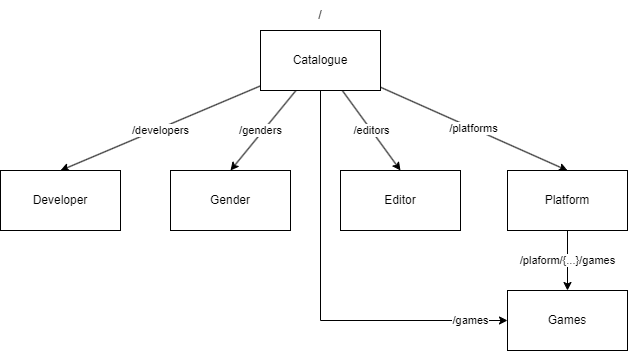

The diagram above was exported from draw.io. Its source (the exported page's mxGraphModel, read from the mxfile embedded in the PNG):
<mxGraphModel dx="794" dy="732" grid="1" gridSize="10" guides="1" tooltips="1" connect="1" arrows="1" fold="1" page="1" pageScale="1" pageWidth="827" pageHeight="1169" math="0" shadow="0">
  <root>
    <mxCell id="0" />
    <mxCell id="1" parent="0" />
    <mxCell id="wjnniWrVIb2oH6eFS4kC-9" value="/developers" style="edgeStyle=none;rounded=0;orthogonalLoop=1;jettySize=auto;html=1;entryX=0.5;entryY=0;entryDx=0;entryDy=0;" parent="1" source="wjnniWrVIb2oH6eFS4kC-2" target="wjnniWrVIb2oH6eFS4kC-4" edge="1">
      <mxGeometry x="0.0083" y="2" relative="1" as="geometry">
        <mxPoint as="offset" />
      </mxGeometry>
    </mxCell>
    <mxCell id="wjnniWrVIb2oH6eFS4kC-10" value="/genders" style="edgeStyle=none;rounded=0;orthogonalLoop=1;jettySize=auto;html=1;entryX=0.5;entryY=0;entryDx=0;entryDy=0;" parent="1" source="wjnniWrVIb2oH6eFS4kC-2" target="wjnniWrVIb2oH6eFS4kC-5" edge="1">
      <mxGeometry x="0.0334" y="-2" relative="1" as="geometry">
        <mxPoint as="offset" />
      </mxGeometry>
    </mxCell>
    <mxCell id="wjnniWrVIb2oH6eFS4kC-11" value="/editors" style="edgeStyle=none;rounded=0;orthogonalLoop=1;jettySize=auto;html=1;entryX=0.5;entryY=0;entryDx=0;entryDy=0;" parent="1" source="wjnniWrVIb2oH6eFS4kC-2" target="wjnniWrVIb2oH6eFS4kC-6" edge="1">
      <mxGeometry relative="1" as="geometry" />
    </mxCell>
    <mxCell id="wjnniWrVIb2oH6eFS4kC-12" value="/platforms" style="edgeStyle=none;rounded=0;orthogonalLoop=1;jettySize=auto;html=1;entryX=0.5;entryY=0;entryDx=0;entryDy=0;" parent="1" source="wjnniWrVIb2oH6eFS4kC-2" target="wjnniWrVIb2oH6eFS4kC-7" edge="1">
      <mxGeometry relative="1" as="geometry" />
    </mxCell>
    <mxCell id="wjnniWrVIb2oH6eFS4kC-14" value="/games" style="edgeStyle=orthogonalEdgeStyle;rounded=0;orthogonalLoop=1;jettySize=auto;html=1;entryX=0;entryY=0.5;entryDx=0;entryDy=0;" parent="1" source="wjnniWrVIb2oH6eFS4kC-2" target="wjnniWrVIb2oH6eFS4kC-8" edge="1">
      <mxGeometry x="0.8225" relative="1" as="geometry">
        <mxPoint x="520" y="360" as="targetPoint" />
        <Array as="points">
          <mxPoint x="520" y="350" />
        </Array>
        <mxPoint as="offset" />
      </mxGeometry>
    </mxCell>
    <mxCell id="wjnniWrVIb2oH6eFS4kC-2" value="Catalogue" style="rounded=0;whiteSpace=wrap;html=1;" parent="1" vertex="1">
      <mxGeometry x="460" y="60" width="120" height="60" as="geometry" />
    </mxCell>
    <mxCell id="wjnniWrVIb2oH6eFS4kC-4" value="Developer" style="rounded=0;whiteSpace=wrap;html=1;" parent="1" vertex="1">
      <mxGeometry x="200" y="200" width="120" height="60" as="geometry" />
    </mxCell>
    <mxCell id="wjnniWrVIb2oH6eFS4kC-5" value="Gender" style="rounded=0;whiteSpace=wrap;html=1;" parent="1" vertex="1">
      <mxGeometry x="370" y="200" width="120" height="60" as="geometry" />
    </mxCell>
    <mxCell id="wjnniWrVIb2oH6eFS4kC-6" value="Editor" style="rounded=0;whiteSpace=wrap;html=1;" parent="1" vertex="1">
      <mxGeometry x="540" y="200" width="120" height="60" as="geometry" />
    </mxCell>
    <mxCell id="wjnniWrVIb2oH6eFS4kC-13" value="/plaform/{...}/games" style="edgeStyle=none;rounded=0;orthogonalLoop=1;jettySize=auto;html=1;" parent="1" source="wjnniWrVIb2oH6eFS4kC-7" target="wjnniWrVIb2oH6eFS4kC-8" edge="1">
      <mxGeometry relative="1" as="geometry" />
    </mxCell>
    <mxCell id="wjnniWrVIb2oH6eFS4kC-7" value="Platform" style="rounded=0;whiteSpace=wrap;html=1;" parent="1" vertex="1">
      <mxGeometry x="707" y="200" width="120" height="60" as="geometry" />
    </mxCell>
    <mxCell id="wjnniWrVIb2oH6eFS4kC-8" value="Games" style="rounded=0;whiteSpace=wrap;html=1;" parent="1" vertex="1">
      <mxGeometry x="707" y="320" width="120" height="60" as="geometry" />
    </mxCell>
    <mxCell id="wjnniWrVIb2oH6eFS4kC-15" value="/" style="text;html=1;strokeColor=none;fillColor=none;align=center;verticalAlign=middle;whiteSpace=wrap;rounded=0;" parent="1" vertex="1">
      <mxGeometry x="490" y="30" width="60" height="30" as="geometry" />
    </mxCell>
  </root>
</mxGraphModel>